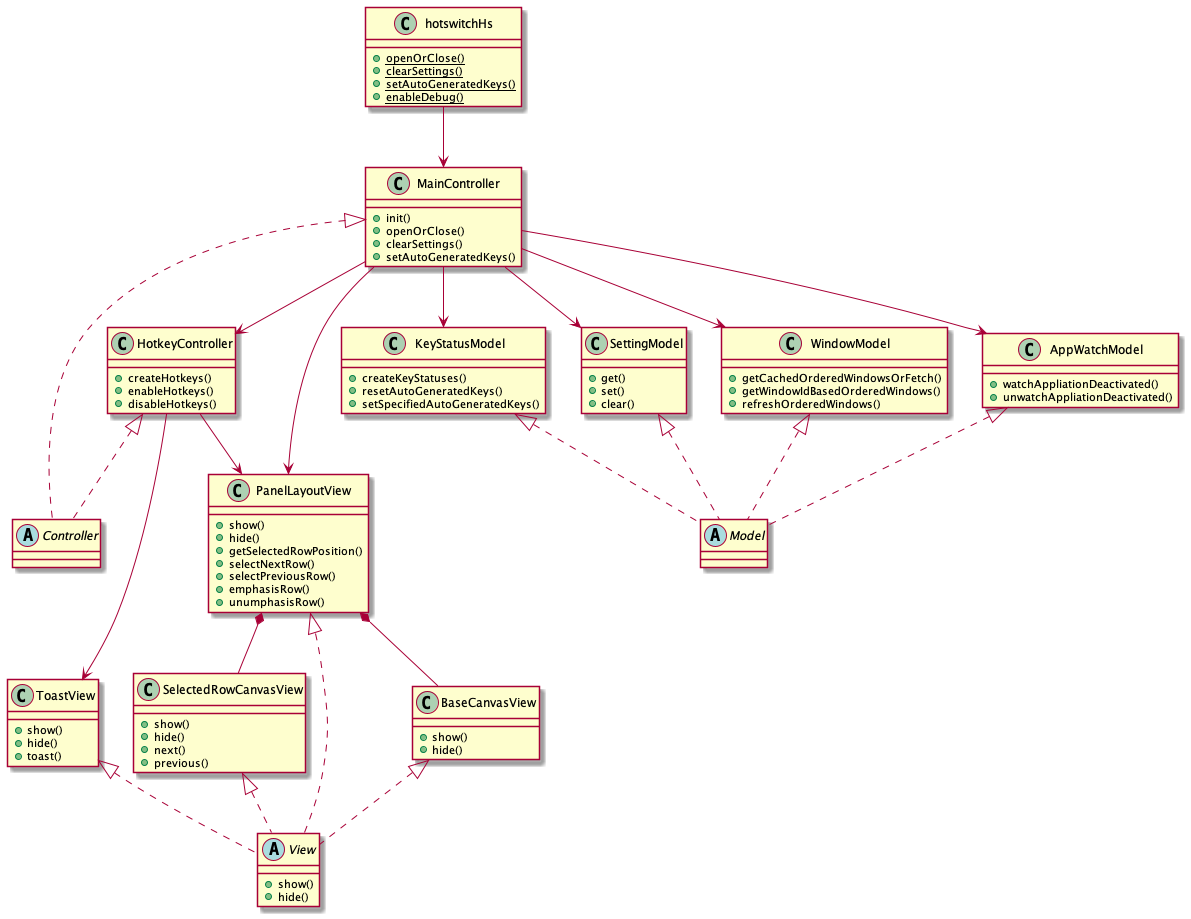

The diagram above was rendered by PlantUML. Its source (embedded in the PNG):
@startuml class_diagram

class hotswitchHs {
    {static} +openOrClose()
    {static} +clearSettings()
    {static} +setAutoGeneratedKeys()
    {static} +enableDebug()
}

class MainController {
    +init()
    +openOrClose()
    +clearSettings()
    +setAutoGeneratedKeys()
}
class HotkeyController {
    +createHotkeys()
    +enableHotkeys()
    +disableHotkeys()
}
abstract Controller

class KeyStatusModel {
    +createKeyStatuses()
    +resetAutoGeneratedKeys()
    +setSpecifiedAutoGeneratedKeys()
}
class SettingModel {
    +get()
    +set()
    +clear()
}
class WindowModel {
    +getCachedOrderedWindowsOrFetch()
    +getWindowIdBasedOrderedWindows()
    +refreshOrderedWindows()
}
class AppWatchModel {
    +watchAppliationDeactivated()
    +unwatchAppliationDeactivated()
}
abstract Model

class PanelLayoutView {
    +show()
    +hide()
    +getSelectedRowPosition()
    +selectNextRow()
    +selectPreviousRow()
    +emphasisRow()
    +unumphasisRow()
}
class BaseCanvasView {
    +show()
    +hide()
}
class SelectedRowCanvasView {
    +show()
    +hide()
    +next()
    +previous()
}
class ToastView {
    +show()
    +hide()
    +toast()
}
abstract View {
    +show()
    +hide()
}

hotswitchHs --> MainController

MainController --> HotkeyController

MainController --> PanelLayoutView
MainController --> KeyStatusModel
MainController --> SettingModel
MainController --> WindowModel
MainController --> AppWatchModel

HotkeyController --> PanelLayoutView
HotkeyController --> ToastView

KeyStatusModel <|.. Model
SettingModel <|.. Model
WindowModel <|.. Model
AppWatchModel <|.. Model

PanelLayoutView <|.. View
BaseCanvasView <|.. View
SelectedRowCanvasView <|.. View
ToastView <|.. View

MainController <|.. Controller
HotkeyController <|.. Controller

PanelLayoutView *-- BaseCanvasView 
PanelLayoutView *-- SelectedRowCanvasView 

@endum